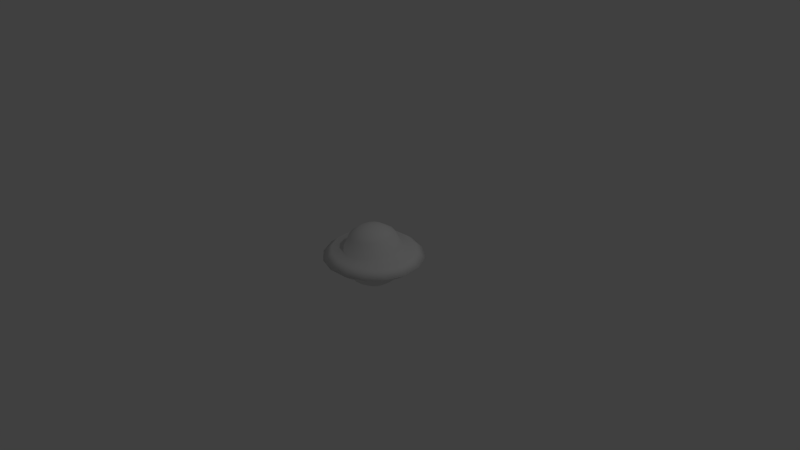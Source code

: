 # Source: monster_ufo.blend  (saved by Blender 2.66.0; exported with 4.5.12 LTS)
import bpy
from mathutils import Matrix  # noqa: F401  (used for matrix-valued properties, if any)

bpy.ops.wm.read_factory_settings(use_empty=True)
scene = bpy.context.scene
scene.name = 'Scene'

# ---- collections
col_collection_1 = bpy.data.collections.new('Collection 1'); scene.collection.children.link(col_collection_1)

# ---- world
world_world = bpy.data.worlds.new('World'); scene.world = world_world
world_world.color = (0.05088, 0.05088, 0.05088)
world_world.use_sun_shadow = False
world_world.sun_shadow_jitter_overblur = 0.0
world_world.cycles.sampling_method = 'MANUAL'
world_world.cycles.sample_map_resolution = 256

# ---- cameras
cam_camera = bpy.data.cameras.new('Camera')
cam_camera.clip_end = 100.0
cam_camera.lens = 35.0
cam_camera.sensor_width = 32.0
cam_camera.sensor_height = 18.0
cam_camera.ortho_scale = 7.314
cam_camera.dof.focus_distance = 0.0
cam_camera.dof.aperture_fstop = 128.0

# ---- lights
light_lamp = bpy.data.lights.new('Lamp', 'POINT')
light_lamp.transmission_factor = 0.0
light_lamp.cutoff_distance = 30.0
light_lamp.energy = 100.0
light_lamp.shadow_buffer_clip_start = 1.001
light_lamp.shadow_soft_size = 0.1
light_lamp.shadow_maximum_resolution = 0.006
light_lamp.use_absolute_resolution = True
light_lamp.cycles.use_multiple_importance_sampling = False

# ---- meshes
me_sphere = bpy.data.meshes.new('Sphere')
me_sphere.from_pydata([(-0.1697, 0.01285, 0.384), (-0.3015, 0.03768, 0.2899), (-0.3861, 0.05845, 0.1011), (-0.3798, 0.06576, -0.1188), (-0.2846, 0.05739, -0.3035), (-0.1476, 0.0386, -0.3913), (-0.1478, 0.07157, 0.3866), (-0.2611, 0.1462, 0.2947), (-0.3333, 0.2002, 0.1073), (-0.327, 0.2075, -0.1126), (-0.2442, 0.1659, -0.2987), (-0.1257, 0.09732, -0.3888), (-0.1051, 0.1174, 0.3893), (-0.1823, 0.2309, 0.2997), (-0.2302, 0.3109, 0.1139), (-0.224, 0.3183, -0.106), (-0.1654, 0.2506, -0.2937), (-0.08301, 0.1432, -0.386), (-0.04813, 0.1435, 0.3918), (-0.07696, 0.279, 0.3043), (-0.09263, 0.3738, 0.12), (-0.08635, 0.3811, -0.09999), (-0.06003, 0.2987, -0.2891), (-0.02601, 0.1692, -0.3835), (0.01452, 0.1457, 0.3937), (0.0388, 0.2831, 0.3078), (0.05861, 0.3792, 0.1245), (0.06489, 0.3865, -0.0955), (0.05573, 0.3028, -0.2856), (0.03664, 0.1714, -0.3817), (-0.01197, -0.01394, 0.4196), (0.07327, 0.1238, 0.3946), (0.1474, 0.2426, 0.3095), (0.2005, 0.3263, 0.1267), (0.2067, 0.3336, -0.09321), (0.1643, 0.2624, -0.2839), (0.09539, 0.1495, -0.3807), (0.1192, 0.08106, 0.3945), (0.2322, 0.1637, 0.3093), (0.3113, 0.2231, 0.1265), (0.3176, 0.2304, -0.09347), (0.2491, 0.1834, -0.2841), (0.1413, 0.1068, -0.3808), (0.1453, 0.02404, 0.3933), (0.2804, 0.05835, 0.3072), (0.3743, 0.08547, 0.1237), (0.3805, 0.09277, -0.09625), (0.2973, 0.07806, -0.2862), (0.1674, 0.04979, -0.382), (0.1476, -0.0386, 0.3913), (0.2846, -0.05739, 0.3035), (0.3798, -0.06576, 0.1188), (0.3861, -0.05845, -0.1011), (0.3015, -0.03768, -0.2899), (0.1697, -0.01285, -0.384), (0.1257, -0.09732, 0.3888), (0.2442, -0.1659, 0.2987), (0.327, -0.2075, 0.1126), (0.3333, -0.2002, -0.1073), (0.2611, -0.1462, -0.2947), (0.1478, -0.07157, -0.3866), (0.08301, -0.1432, 0.386), (0.1654, -0.2506, 0.2937), (0.224, -0.3183, 0.106), (0.2302, -0.3109, -0.1139), (0.1823, -0.2309, -0.2997), (0.1051, -0.1174, -0.3893), (0.02601, -0.1692, 0.3835), (0.06003, -0.2987, 0.2891), (0.08635, -0.3811, 0.09999), (0.09263, -0.3738, -0.12), (0.07696, -0.279, -0.3043), (0.04813, -0.1435, -0.3918), (-0.03664, -0.1714, 0.3817), (-0.05573, -0.3028, 0.2856), (-0.06489, -0.3865, 0.0955), (-0.05861, -0.3792, -0.1245), (-0.0388, -0.2831, -0.3078), (-0.01452, -0.1457, -0.3937), (-0.09539, -0.1495, 0.3807), (-0.1643, -0.2624, 0.2839), (-0.2067, -0.3336, 0.09321), (-0.2005, -0.3263, -0.1267), (-0.1474, -0.2426, -0.3095), (-0.07327, -0.1238, -0.3946), (0.01197, 0.01394, -0.4196), (-0.1413, -0.1068, 0.3808), (-0.2491, -0.1834, 0.2841), (-0.3176, -0.2304, 0.09347), (-0.3113, -0.2231, -0.1265), (-0.2322, -0.1637, -0.3093), (-0.1192, -0.08106, -0.3945), (-0.1674, -0.04979, 0.382), (-0.2973, -0.07806, 0.2862), (-0.3805, -0.09277, 0.09625), (-0.3743, -0.08547, -0.1237), (-0.2804, -0.05835, -0.3072), (-0.1453, -0.02404, -0.3933), (-0.5772, 0.08994, 0.08363), (-0.7054, 0.1144, -0.01633), (-0.5716, 0.09638, -0.1102), (-0.5016, 0.2799, 0.0921), (-0.6127, 0.3477, -0.005929), (-0.4961, 0.2864, -0.1018), (-0.3502, 0.4268, 0.1013), (-0.4267, 0.5281, 0.00537), (-0.3447, 0.4333, -0.09255), (-0.1458, 0.5082, 0.1098), (-0.1757, 0.6281, 0.01585), (-0.1403, 0.5147, -0.08402), (0.08031, 0.5118, 0.1164), (0.102, 0.6325, 0.02392), (0.08584, 0.5182, -0.07745), (0.2938, 0.4369, 0.12), (0.3642, 0.5406, 0.02835), (0.2993, 0.4434, -0.07384), (0.4621, 0.2951, 0.1201), (0.571, 0.3663, 0.02846), (0.4677, 0.3015, -0.07375), (0.5597, 0.1078, 0.1167), (0.6908, 0.1363, 0.02424), (0.5652, 0.1142, -0.07719), (0.5716, -0.09638, 0.1102), (0.7054, -0.1144, 0.01633), (0.5772, -0.08994, -0.08363), (0.4961, -0.2864, 0.1018), (0.6127, -0.3477, 0.005929), (0.5016, -0.2799, -0.0921), (0.3447, -0.4333, 0.09255), (0.4267, -0.5281, -0.005371), (0.3502, -0.4268, -0.1013), (0.1403, -0.5147, 0.08402), (0.1757, -0.6281, -0.01585), (0.1458, -0.5082, -0.1098), (-0.08584, -0.5182, 0.07745), (-0.102, -0.6325, -0.02392), (-0.08031, -0.5118, -0.1164), (-0.2993, -0.4434, 0.07384), (-0.3642, -0.5406, -0.02835), (-0.2938, -0.4369, -0.12), (-0.4677, -0.3015, 0.07375), (-0.571, -0.3663, -0.02846), (-0.4621, -0.2951, -0.1201), (-0.5652, -0.1142, 0.07719), (-0.6908, -0.1363, -0.02424), (-0.5597, -0.1078, -0.1167)], [], [(5, 4, 10, 11), (2, 1, 7, 8), (4, 3, 9, 10), (1, 0, 6, 7), (20, 26, 110, 107), (76, 70, 133, 136), (7, 6, 12, 13), (8, 14, 104, 101), (64, 58, 127, 130), (11, 10, 16, 17), (8, 7, 13, 14), (10, 9, 15, 16), (13, 12, 18, 19), (3, 95, 145, 100), (52, 46, 121, 124), (17, 16, 22, 23), (14, 13, 19, 20), (16, 15, 21, 22), (19, 18, 24, 25), (40, 34, 115, 118), (63, 69, 131, 128), (23, 22, 28, 29), (20, 19, 25, 26), (22, 21, 27, 28), (25, 24, 31, 32), (51, 57, 125, 122), (39, 45, 119, 116), (29, 28, 35, 36), (26, 25, 32, 33), (28, 27, 34, 35), (32, 31, 37, 38), (95, 89, 142, 145), (26, 33, 113, 110), (36, 35, 41, 42), (33, 32, 38, 39), (35, 34, 40, 41), (38, 37, 43, 44), (82, 76, 136, 139), (27, 21, 109, 112), (42, 41, 47, 48), (39, 38, 44, 45), (41, 40, 46, 47), (44, 43, 49, 50), (81, 88, 140, 137), (15, 9, 103, 106), (48, 47, 53, 54), (45, 44, 50, 51), (47, 46, 52, 53), (50, 49, 55, 56), (14, 20, 107, 104), (70, 64, 130, 133), (54, 53, 59, 60), (51, 50, 56, 57), (53, 52, 58, 59), (56, 55, 61, 62), (58, 52, 124, 127), (46, 40, 118, 121), (60, 59, 65, 66), (57, 56, 62, 63), (59, 58, 64, 65), (62, 61, 67, 68), (69, 75, 134, 131), (34, 27, 112, 115), (66, 65, 71, 72), (63, 62, 68, 69), (65, 64, 70, 71), (68, 67, 73, 74), (57, 63, 128, 125), (94, 2, 98, 143), (72, 71, 77, 78), (69, 68, 74, 75), (71, 70, 76, 77), (74, 73, 79, 80), (45, 51, 122, 119), (9, 3, 100, 103), (78, 77, 83, 84), (75, 74, 80, 81), (77, 76, 82, 83), (80, 79, 86, 87), (33, 39, 116, 113), (89, 82, 139, 142), (84, 83, 90, 91), (81, 80, 87, 88), (83, 82, 89, 90), (87, 86, 92, 93), (88, 94, 143, 140), (21, 15, 106, 109), (91, 90, 96, 97), (88, 87, 93, 94), (90, 89, 95, 96), (85, 5, 11), (0, 30, 6), (85, 11, 17), (6, 30, 12), (85, 17, 23), (12, 30, 18), (85, 23, 29), (18, 30, 24), (85, 29, 36), (24, 30, 31), (85, 36, 42), (31, 30, 37), (85, 42, 48), (37, 30, 43), (85, 48, 54), (43, 30, 49), (85, 54, 60), (49, 30, 55), (85, 60, 66), (55, 30, 61), (85, 66, 72), (61, 30, 67), (85, 72, 78), (67, 30, 73), (85, 78, 84), (73, 30, 79), (85, 84, 91), (79, 30, 86), (85, 91, 97), (86, 30, 92), (93, 92, 0, 1), (75, 81, 137, 134), (85, 97, 5), (92, 30, 0), (2, 8, 101, 98), (97, 96, 4, 5), (94, 93, 1, 2), (96, 95, 3, 4), (100, 99, 102, 103), (99, 98, 101, 102), (103, 102, 105, 106), (102, 101, 104, 105), (106, 105, 108, 109), (105, 104, 107, 108), (109, 108, 111, 112), (108, 107, 110, 111), (112, 111, 114, 115), (111, 110, 113, 114), (115, 114, 117, 118), (114, 113, 116, 117), (118, 117, 120, 121), (117, 116, 119, 120), (121, 120, 123, 124), (120, 119, 122, 123), (124, 123, 126, 127), (123, 122, 125, 126), (127, 126, 129, 130), (126, 125, 128, 129), (130, 129, 132, 133), (129, 128, 131, 132), (133, 132, 135, 136), (132, 131, 134, 135), (136, 135, 138, 139), (135, 134, 137, 138), (139, 138, 141, 142), (138, 137, 140, 141), (142, 141, 144, 145), (141, 140, 143, 144), (145, 144, 99, 100), (144, 143, 98, 99)])
me_sphere.polygons.foreach_set('use_smooth', [True] * 160)
_uv = me_sphere.uv_layers.new(name='UVMap')
_uv.uv.foreach_set('vector', [0.7098, 0.2505, 0.6585, 0.261, 0.6578, 0.2211, 0.7092, 0.231, 0.5771, 0.5796, 0.6462, 0.6281, 0.6317, 0.6653, 0.5492, 0.6469, 0.6585, 0.261, 0.5753, 0.2756, 0.5753, 0.2027, 0.6578, 0.2211, 0.6462, 0.6281, 0.6899, 0.6569, 0.6831, 0.6752, 0.6317, 0.6653, 0.2502, 0.8586, 0.3027, 0.8592, 0.3112, 0.905, 0.2325, 0.9058, 0.2651, 0.3583, 0.3142, 0.3577, 0.3307, 0.4018, 0.2572, 0.4011, 0.6317, 0.6653, 0.6831, 0.6752, 0.6837, 0.6946, 0.6324, 0.7052, 0.1654, 0.8003, 0.202, 0.8378, 0.1609, 0.8788, 0.1075, 0.8289, 0.3593, 0.3383, 0.3935, 0.3031, 0.4477, 0.3299, 0.3977, 0.3766, 0.7092, 0.231, 0.6578, 0.2211, 0.6723, 0.184, 0.716, 0.2128, 0.5492, 0.6469, 0.6317, 0.6653, 0.6324, 0.7052, 0.5492, 0.7197, 0.6578, 0.2211, 0.5753, 0.2027, 0.6032, 0.1354, 0.6723, 0.184, 0.6324, 0.7052, 0.6837, 0.6946, 0.6918, 0.7124, 0.6484, 0.7417, 0.1641, 0.2119, 0.1648, 0.2609, 0.1047, 0.2665, 0.102, 0.2004, 0.4117, 0.2576, 0.4109, 0.2086, 0.4711, 0.2029, 0.4737, 0.2691, 0.716, 0.2128, 0.6723, 0.184, 0.7, 0.1552, 0.7294, 0.1986, 0.5492, 0.7197, 0.6324, 0.7052, 0.6484, 0.7417, 0.5771, 0.787, 0.6723, 0.184, 0.6032, 0.1354, 0.6547, 0.08393, 0.7, 0.1552, 0.6484, 0.7417, 0.6918, 0.7124, 0.706, 0.7257, 0.6771, 0.7694, 0.3915, 0.1635, 0.3563, 0.1293, 0.3875, 0.094, 0.441, 0.1415, 0.3547, 0.6164, 0.3064, 0.5957, 0.3241, 0.5485, 0.3957, 0.5754, 0.7294, 0.1986, 0.7, 0.1552, 0.7366, 0.1393, 0.7471, 0.1905, 0.5771, 0.787, 0.6484, 0.7417, 0.6771, 0.7694, 0.6286, 0.8385, 0.7, 0.1552, 0.6547, 0.08393, 0.722, 0.05606, 0.7366, 0.1393, 0.6771, 0.7694, 0.706, 0.7257, 0.7242, 0.7326, 0.7143, 0.784, 0.4107, 0.7027, 0.3956, 0.6715, 0.4492, 0.6253, 0.4771, 0.6904, 0.3892, 0.8033, 0.41, 0.7551, 0.4743, 0.7611, 0.4422, 0.8269, 0.7471, 0.1905, 0.7366, 0.1393, 0.7765, 0.1385, 0.7666, 0.1899, 0.6286, 0.8385, 0.6771, 0.7694, 0.7143, 0.784, 0.6959, 0.8664, 0.7366, 0.1393, 0.722, 0.05606, 0.7948, 0.05606, 0.7765, 0.1385, 0.7143, 0.784, 0.7242, 0.7326, 0.7437, 0.7319, 0.7542, 0.7832, 0.1648, 0.2609, 0.1842, 0.306, 0.1347, 0.328, 0.1047, 0.2665, 0.3027, 0.8592, 0.3516, 0.8399, 0.385, 0.8776, 0.3112, 0.905, 0.7666, 0.1899, 0.7765, 0.1385, 0.8136, 0.1531, 0.7848, 0.1968, 0.6959, 0.8664, 0.7143, 0.784, 0.7542, 0.7832, 0.7688, 0.8664, 0.7765, 0.1385, 0.7948, 0.05606, 0.8621, 0.08393, 0.8136, 0.1531, 0.7542, 0.7832, 0.7437, 0.7319, 0.7614, 0.7239, 0.7908, 0.7672, 0.2194, 0.3402, 0.2651, 0.3583, 0.2572, 0.4011, 0.1882, 0.3755, 0.3107, 0.1112, 0.2616, 0.1118, 0.245, 0.06765, 0.3186, 0.06843, 0.7848, 0.1968, 0.8136, 0.1531, 0.8424, 0.1807, 0.799, 0.2101, 0.7688, 0.8664, 0.7542, 0.7832, 0.7908, 0.7672, 0.8361, 0.8385, 0.8136, 0.1531, 0.8621, 0.08393, 0.9137, 0.1354, 0.8424, 0.1807, 0.7908, 0.7672, 0.7614, 0.7239, 0.7747, 0.7097, 0.8184, 0.7385, 0.2051, 0.6143, 0.1675, 0.6509, 0.1145, 0.6273, 0.1717, 0.5766, 0.2165, 0.1312, 0.1823, 0.1663, 0.1281, 0.1396, 0.1781, 0.09289, 0.799, 0.2101, 0.8424, 0.1807, 0.8583, 0.2173, 0.8071, 0.2278, 0.8361, 0.8385, 0.7908, 0.7672, 0.8184, 0.7385, 0.8876, 0.787, 0.8424, 0.1807, 0.9137, 0.1354, 0.9415, 0.2027, 0.8583, 0.2173, 0.8184, 0.7385, 0.7747, 0.7097, 0.7816, 0.6914, 0.833, 0.7013, 0.202, 0.8378, 0.2502, 0.8586, 0.2325, 0.9058, 0.1609, 0.8788, 0.3142, 0.3577, 0.3593, 0.3383, 0.3977, 0.3766, 0.3307, 0.4018, 0.8071, 0.2278, 0.8583, 0.2173, 0.8591, 0.2572, 0.8077, 0.2473, 0.8876, 0.787, 0.8184, 0.7385, 0.833, 0.7013, 0.9155, 0.7197, 0.8583, 0.2173, 0.9415, 0.2027, 0.9415, 0.2756, 0.8591, 0.2572, 0.833, 0.7013, 0.7816, 0.6914, 0.781, 0.672, 0.8323, 0.6614, 0.3935, 0.3031, 0.4117, 0.2576, 0.4737, 0.2691, 0.4477, 0.3299, 0.4109, 0.2086, 0.3915, 0.1635, 0.441, 0.1415, 0.4711, 0.2029, 0.8077, 0.2473, 0.8591, 0.2572, 0.8445, 0.2944, 0.8008, 0.2655, 0.9155, 0.7197, 0.833, 0.7013, 0.8323, 0.6614, 0.9155, 0.6469, 0.8591, 0.2572, 0.9415, 0.2756, 0.9137, 0.3429, 0.8445, 0.2944, 0.8323, 0.6614, 0.781, 0.672, 0.7729, 0.6542, 0.8163, 0.6249, 0.3064, 0.5957, 0.2539, 0.595, 0.2455, 0.5493, 0.3241, 0.5485, 0.3563, 0.1293, 0.3107, 0.1112, 0.3186, 0.06843, 0.3875, 0.094, 0.8008, 0.2655, 0.8445, 0.2944, 0.8169, 0.3231, 0.7875, 0.2798, 0.9155, 0.6469, 0.8323, 0.6614, 0.8163, 0.6249, 0.8876, 0.5796, 0.8445, 0.2944, 0.9137, 0.3429, 0.8621, 0.3944, 0.8169, 0.3231, 0.8163, 0.6249, 0.7729, 0.6542, 0.7587, 0.6409, 0.7875, 0.5972, 0.3956, 0.6715, 0.3547, 0.6164, 0.3957, 0.5754, 0.4492, 0.6253, 0.1467, 0.6991, 0.146, 0.7515, 0.07958, 0.7638, 0.08239, 0.6931, 0.7875, 0.2798, 0.8169, 0.3231, 0.7803, 0.3391, 0.7698, 0.2878, 0.8876, 0.5796, 0.8163, 0.6249, 0.7875, 0.5972, 0.8361, 0.5281, 0.8169, 0.3231, 0.8621, 0.3944, 0.7948, 0.4223, 0.7803, 0.3391, 0.7875, 0.5972, 0.7587, 0.6409, 0.7405, 0.634, 0.7504, 0.5826, 0.41, 0.7551, 0.4107, 0.7027, 0.4771, 0.6904, 0.4743, 0.7611, 0.1823, 0.1663, 0.1641, 0.2119, 0.102, 0.2004, 0.1281, 0.1396, 0.7698, 0.2878, 0.7803, 0.3391, 0.7404, 0.3398, 0.7503, 0.2884, 0.8361, 0.5281, 0.7875, 0.5972, 0.7504, 0.5826, 0.7688, 0.5002, 0.7803, 0.3391, 0.7948, 0.4223, 0.722, 0.4223, 0.7404, 0.3398, 0.7504, 0.5826, 0.7405, 0.634, 0.721, 0.6347, 0.7105, 0.5834, 0.3516, 0.8399, 0.3892, 0.8033, 0.4422, 0.8269, 0.385, 0.8776, 0.1842, 0.306, 0.2194, 0.3402, 0.1882, 0.3755, 0.1347, 0.328, 0.7503, 0.2884, 0.7404, 0.3398, 0.7032, 0.3253, 0.7321, 0.2816, 0.7688, 0.5002, 0.7504, 0.5826, 0.7105, 0.5834, 0.6959, 0.5002, 0.7404, 0.3398, 0.722, 0.4223, 0.6547, 0.3944, 0.7032, 0.3253, 0.7105, 0.5834, 0.721, 0.6347, 0.7033, 0.6427, 0.6739, 0.5994, 0.1675, 0.6509, 0.1467, 0.6991, 0.08239, 0.6931, 0.1145, 0.6273, 0.2616, 0.1118, 0.2165, 0.1312, 0.1781, 0.09289, 0.245, 0.06765, 0.7321, 0.2816, 0.7032, 0.3253, 0.6745, 0.2976, 0.7178, 0.2682, 0.6959, 0.5002, 0.7105, 0.5834, 0.6739, 0.5994, 0.6286, 0.5281, 0.7032, 0.3253, 0.6547, 0.3944, 0.6032, 0.3429, 0.6745, 0.2976, 0.7584, 0.2392, 0.7098, 0.2505, 0.7092, 0.231, 0.6899, 0.6569, 0.7323, 0.6833, 0.6831, 0.6752, 0.7584, 0.2392, 0.7092, 0.231, 0.716, 0.2128, 0.6831, 0.6752, 0.7323, 0.6833, 0.6837, 0.6946, 0.7584, 0.2392, 0.716, 0.2128, 0.7294, 0.1986, 0.6837, 0.6946, 0.7323, 0.6833, 0.6918, 0.7124, 0.7584, 0.2392, 0.7294, 0.1986, 0.7471, 0.1905, 0.6918, 0.7124, 0.7323, 0.6833, 0.706, 0.7257, 0.7584, 0.2392, 0.7471, 0.1905, 0.7666, 0.1899, 0.706, 0.7257, 0.7323, 0.6833, 0.7242, 0.7326, 0.7584, 0.2392, 0.7666, 0.1899, 0.7848, 0.1968, 0.7242, 0.7326, 0.7323, 0.6833, 0.7437, 0.7319, 0.7584, 0.2392, 0.7848, 0.1968, 0.799, 0.2101, 0.7437, 0.7319, 0.7323, 0.6833, 0.7614, 0.7239, 0.7584, 0.2392, 0.799, 0.2101, 0.8071, 0.2278, 0.7614, 0.7239, 0.7323, 0.6833, 0.7747, 0.7097, 0.7584, 0.2392, 0.8071, 0.2278, 0.8077, 0.2473, 0.7747, 0.7097, 0.7323, 0.6833, 0.7816, 0.6914, 0.7584, 0.2392, 0.8077, 0.2473, 0.8008, 0.2655, 0.7816, 0.6914, 0.7323, 0.6833, 0.781, 0.672, 0.7584, 0.2392, 0.8008, 0.2655, 0.7875, 0.2798, 0.781, 0.672, 0.7323, 0.6833, 0.7729, 0.6542, 0.7584, 0.2392, 0.7875, 0.2798, 0.7698, 0.2878, 0.7729, 0.6542, 0.7323, 0.6833, 0.7587, 0.6409, 0.7584, 0.2392, 0.7698, 0.2878, 0.7503, 0.2884, 0.7587, 0.6409, 0.7323, 0.6833, 0.7405, 0.634, 0.7584, 0.2392, 0.7503, 0.2884, 0.7321, 0.2816, 0.7405, 0.634, 0.7323, 0.6833, 0.721, 0.6347, 0.7584, 0.2392, 0.7321, 0.2816, 0.7178, 0.2682, 0.721, 0.6347, 0.7323, 0.6833, 0.7033, 0.6427, 0.6739, 0.5994, 0.7033, 0.6427, 0.6899, 0.6569, 0.6462, 0.6281, 0.2539, 0.595, 0.2051, 0.6143, 0.1717, 0.5766, 0.2455, 0.5493, 0.7584, 0.2392, 0.7178, 0.2682, 0.7098, 0.2505, 0.7033, 0.6427, 0.7323, 0.6833, 0.6899, 0.6569, 0.146, 0.7515, 0.1654, 0.8003, 0.1075, 0.8289, 0.07958, 0.7638, 0.7178, 0.2682, 0.6745, 0.2976, 0.6585, 0.261, 0.7098, 0.2505, 0.6286, 0.5281, 0.6739, 0.5994, 0.6462, 0.6281, 0.5771, 0.5796, 0.6745, 0.2976, 0.6032, 0.3429, 0.5753, 0.2756, 0.6585, 0.261, 0.102, 0.2004, 0.04868, 0.1906, 0.08149, 0.1117, 0.1281, 0.1396, 0.02253, 0.7744, 0.07958, 0.7638, 0.1075, 0.8289, 0.05762, 0.8587, 0.1281, 0.1396, 0.08149, 0.1117, 0.1457, 0.05045, 0.1781, 0.09289, 0.05762, 0.8587, 0.1075, 0.8289, 0.1609, 0.8788, 0.1263, 0.9242, 0.1781, 0.09289, 0.1457, 0.05045, 0.2323, 0.01693, 0.245, 0.06765, 0.1263, 0.9242, 0.1609, 0.8788, 0.2325, 0.9058, 0.2189, 0.9601, 0.245, 0.06765, 0.2323, 0.01693, 0.3281, 0.01694, 0.3186, 0.06843, 0.2189, 0.9601, 0.2325, 0.9058, 0.3112, 0.905, 0.3214, 0.9601, 0.3186, 0.06843, 0.3281, 0.01694, 0.4176, 0.05117, 0.3875, 0.094, 0.3214, 0.9601, 0.3112, 0.905, 0.385, 0.8776, 0.4171, 0.9235, 0.3875, 0.094, 0.4176, 0.05117, 0.4864, 0.1134, 0.441, 0.1415, 0.4171, 0.9235, 0.385, 0.8776, 0.4422, 0.8269, 0.4907, 0.8569, 0.441, 0.1415, 0.4864, 0.1134, 0.5246, 0.1935, 0.4711, 0.2029, 0.4907, 0.8569, 0.4422, 0.8269, 0.4743, 0.7611, 0.5315, 0.7712, 0.4711, 0.2029, 0.5246, 0.1935, 0.5271, 0.2789, 0.4737, 0.2691, 0.5315, 0.7712, 0.4743, 0.7611, 0.4771, 0.6904, 0.5342, 0.6798, 0.4737, 0.2691, 0.5271, 0.2789, 0.4943, 0.3578, 0.4477, 0.3299, 0.5342, 0.6798, 0.4771, 0.6904, 0.4492, 0.6253, 0.499, 0.5955, 0.4477, 0.3299, 0.4943, 0.3578, 0.4301, 0.419, 0.3977, 0.3766, 0.499, 0.5955, 0.4492, 0.6253, 0.3957, 0.5754, 0.4303, 0.53, 0.3977, 0.3766, 0.4301, 0.419, 0.3435, 0.4526, 0.3307, 0.4018, 0.4303, 0.53, 0.3957, 0.5754, 0.3241, 0.5485, 0.3378, 0.4942, 0.3307, 0.4018, 0.3435, 0.4526, 0.2477, 0.4526, 0.2572, 0.4011, 0.3378, 0.4942, 0.3241, 0.5485, 0.2455, 0.5493, 0.2353, 0.4942, 0.2572, 0.4011, 0.2477, 0.4526, 0.1581, 0.4183, 0.1882, 0.3755, 0.2353, 0.4942, 0.2455, 0.5493, 0.1717, 0.5766, 0.1396, 0.5308, 0.1882, 0.3755, 0.1581, 0.4183, 0.08927, 0.3561, 0.1347, 0.328, 0.1396, 0.5308, 0.1717, 0.5766, 0.1145, 0.6273, 0.06595, 0.5973, 0.1347, 0.328, 0.08927, 0.3561, 0.05114, 0.2759, 0.1047, 0.2665, 0.06595, 0.5973, 0.1145, 0.6273, 0.08239, 0.6931, 0.02517, 0.683, 0.1047, 0.2665, 0.05114, 0.2759, 0.04868, 0.1906, 0.102, 0.2004, 0.02517, 0.683, 0.08239, 0.6931, 0.07958, 0.7638, 0.02253, 0.7744])
me_sphere.use_remesh_preserve_volume = False
me_sphere.use_remesh_preserve_attributes = False
me_sphere.use_mirror_vertex_groups = False
me_sphere.update()

# ---- objects
ob_sphere = bpy.data.objects.new('Sphere', me_sphere)
ob_lamp = bpy.data.objects.new('Lamp', light_lamp)
ob_camera = bpy.data.objects.new('Camera', cam_camera)

# ---- transforms, parenting, visibility, modifiers, constraints
ob_sphere.location = (0.0, 0.0, 0.0)
ob_sphere.lineart.crease_threshold = 0.0
ob_lamp.location = (4.076, 1.005, 5.904)
ob_lamp.rotation_euler = (0.6503, 0.05522, 1.866)
ob_lamp.lock_rotations_4d = False
ob_lamp.empty_display_type = 'ARROWS'
ob_lamp.color = (0.0, 0.0, 0.0, 0.0)
ob_lamp.lineart.crease_threshold = 0.0
ob_camera.location = (7.481, -6.508, 5.344)
ob_camera.rotation_euler = (1.109, 0.01082, 0.8149)
ob_camera.lock_rotations_4d = False
ob_camera.empty_display_type = 'ARROWS'
ob_camera.color = (0.0, 0.0, 0.0, 0.0)
ob_camera.display_type = 'WIRE'
ob_camera.lineart.crease_threshold = 0.0

# ---- collection membership
col_collection_1.objects.link(ob_sphere)
col_collection_1.objects.link(ob_lamp)
col_collection_1.objects.link(ob_camera)

# ---- scene / render settings (as saved in the file)
scene.camera = ob_camera
scene.frame_start = 0; scene.frame_end = 60; scene.frame_set(0)
scene.render.engine = 'BLENDER_EEVEE_NEXT'
scene.render.image_settings.color_mode = 'RGB'
scene.render.image_settings.compression = 90
scene.render.resolution_percentage = 50
scene.render.dither_intensity = 0.0
scene.cycles.use_denoising = False
scene.cycles.samples = 10
scene.cycles.sampling_pattern = 'TABULATED_SOBOL'
scene.cycles.light_sampling_threshold = 0.0
scene.cycles.use_adaptive_sampling = False
scene.cycles.use_light_tree = False
scene.cycles.blur_glossy = 0.0
scene.cycles.volume_bounces = 1
scene.cycles.pixel_filter_type = 'GAUSSIAN'
scene.cycles.sample_clamp_indirect = 0.0
scene.view_settings.view_transform = 'Standard'
bpy.context.view_layer.update()
